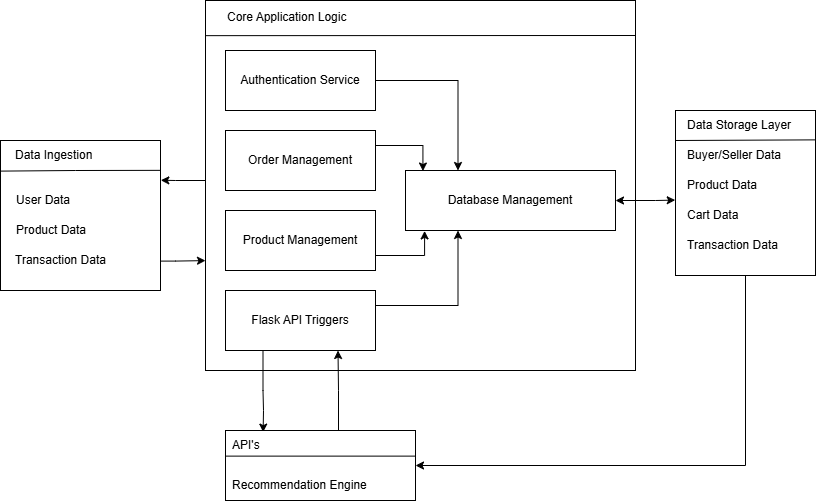

The diagram above was exported from draw.io. Its source (the exported page's mxGraphModel, read from the mxfile embedded in the PNG):
<mxGraphModel dx="875" dy="515" grid="0" gridSize="10" guides="1" tooltips="1" connect="1" arrows="1" fold="1" page="1" pageScale="1" pageWidth="850" pageHeight="1100" math="0" shadow="0">
  <root>
    <mxCell id="0" />
    <mxCell id="1" parent="0" />
    <mxCell id="yb3bacUiuo900pCPXpxX-1" value="" style="rounded=0;whiteSpace=wrap;html=1;" vertex="1" parent="1">
      <mxGeometry x="35" y="230" width="160" height="150" as="geometry" />
    </mxCell>
    <mxCell id="yb3bacUiuo900pCPXpxX-14" style="edgeStyle=orthogonalEdgeStyle;rounded=0;orthogonalLoop=1;jettySize=auto;html=1;exitX=0.001;exitY=0.438;exitDx=0;exitDy=0;exitPerimeter=0;entryX=1.002;entryY=0.265;entryDx=0;entryDy=0;entryPerimeter=0;" edge="1" parent="1" source="yb3bacUiuo900pCPXpxX-10" target="yb3bacUiuo900pCPXpxX-1">
      <mxGeometry relative="1" as="geometry">
        <mxPoint x="210" y="270" as="targetPoint" />
        <Array as="points">
          <mxPoint x="240" y="270" />
          <mxPoint x="210" y="270" />
        </Array>
      </mxGeometry>
    </mxCell>
    <mxCell id="yb3bacUiuo900pCPXpxX-10" value="" style="rounded=0;whiteSpace=wrap;html=1;" vertex="1" parent="1">
      <mxGeometry x="240" y="90" width="430" height="370" as="geometry" />
    </mxCell>
    <mxCell id="yb3bacUiuo900pCPXpxX-11" value="User Data" style="text;html=1;align=left;verticalAlign=middle;resizable=0;points=[];autosize=1;strokeColor=none;fillColor=none;" vertex="1" parent="1">
      <mxGeometry x="49" y="275" width="80" height="30" as="geometry" />
    </mxCell>
    <mxCell id="yb3bacUiuo900pCPXpxX-12" value="Product Data" style="text;html=1;align=left;verticalAlign=middle;resizable=0;points=[];autosize=1;strokeColor=none;fillColor=none;" vertex="1" parent="1">
      <mxGeometry x="49" y="305" width="90" height="30" as="geometry" />
    </mxCell>
    <mxCell id="yb3bacUiuo900pCPXpxX-13" value="Transaction Data" style="text;html=1;align=left;verticalAlign=middle;resizable=0;points=[];autosize=1;strokeColor=none;fillColor=none;" vertex="1" parent="1">
      <mxGeometry x="48" y="335" width="110" height="30" as="geometry" />
    </mxCell>
    <mxCell id="yb3bacUiuo900pCPXpxX-15" style="edgeStyle=orthogonalEdgeStyle;rounded=0;orthogonalLoop=1;jettySize=auto;html=1;exitX=1.003;exitY=0.804;exitDx=0;exitDy=0;exitPerimeter=0;entryX=0;entryY=0.703;entryDx=0;entryDy=0;entryPerimeter=0;" edge="1" parent="1" source="yb3bacUiuo900pCPXpxX-1" target="yb3bacUiuo900pCPXpxX-10">
      <mxGeometry relative="1" as="geometry">
        <mxPoint x="220" y="340" as="targetPoint" />
        <Array as="points">
          <mxPoint x="210" y="351" />
        </Array>
      </mxGeometry>
    </mxCell>
    <mxCell id="yb3bacUiuo900pCPXpxX-23" style="edgeStyle=orthogonalEdgeStyle;rounded=0;orthogonalLoop=1;jettySize=auto;html=1;exitX=1;exitY=0.5;exitDx=0;exitDy=0;entryX=0.25;entryY=0;entryDx=0;entryDy=0;" edge="1" parent="1" source="yb3bacUiuo900pCPXpxX-16" target="yb3bacUiuo900pCPXpxX-20">
      <mxGeometry relative="1" as="geometry" />
    </mxCell>
    <mxCell id="yb3bacUiuo900pCPXpxX-16" value="Authentication Service" style="rounded=0;whiteSpace=wrap;html=1;" vertex="1" parent="1">
      <mxGeometry x="260" y="140" width="150" height="60" as="geometry" />
    </mxCell>
    <mxCell id="yb3bacUiuo900pCPXpxX-17" value="Order Management" style="rounded=0;whiteSpace=wrap;html=1;" vertex="1" parent="1">
      <mxGeometry x="260" y="220" width="150" height="60" as="geometry" />
    </mxCell>
    <mxCell id="yb3bacUiuo900pCPXpxX-18" value="Product Management" style="rounded=0;whiteSpace=wrap;html=1;" vertex="1" parent="1">
      <mxGeometry x="260" y="300" width="150" height="60" as="geometry" />
    </mxCell>
    <mxCell id="yb3bacUiuo900pCPXpxX-38" style="edgeStyle=orthogonalEdgeStyle;rounded=0;orthogonalLoop=1;jettySize=auto;html=1;exitX=1;exitY=0.5;exitDx=0;exitDy=0;startArrow=classic;startFill=1;entryX=-0.002;entryY=0.543;entryDx=0;entryDy=0;entryPerimeter=0;" edge="1" parent="1" source="yb3bacUiuo900pCPXpxX-20" target="yb3bacUiuo900pCPXpxX-21">
      <mxGeometry relative="1" as="geometry">
        <mxPoint x="700" y="290" as="targetPoint" />
        <Array as="points">
          <mxPoint x="690" y="290" />
        </Array>
      </mxGeometry>
    </mxCell>
    <mxCell id="yb3bacUiuo900pCPXpxX-20" value="Database Management" style="rounded=0;whiteSpace=wrap;html=1;" vertex="1" parent="1">
      <mxGeometry x="440" y="260" width="210" height="60" as="geometry" />
    </mxCell>
    <mxCell id="yb3bacUiuo900pCPXpxX-39" style="edgeStyle=orthogonalEdgeStyle;rounded=0;orthogonalLoop=1;jettySize=auto;html=1;exitX=0.5;exitY=1;exitDx=0;exitDy=0;entryX=1;entryY=0.5;entryDx=0;entryDy=0;" edge="1" parent="1" source="yb3bacUiuo900pCPXpxX-21" target="yb3bacUiuo900pCPXpxX-33">
      <mxGeometry relative="1" as="geometry" />
    </mxCell>
    <mxCell id="yb3bacUiuo900pCPXpxX-21" value="" style="rounded=0;whiteSpace=wrap;html=1;" vertex="1" parent="1">
      <mxGeometry x="710" y="200" width="140" height="165" as="geometry" />
    </mxCell>
    <mxCell id="yb3bacUiuo900pCPXpxX-26" style="edgeStyle=orthogonalEdgeStyle;rounded=0;orthogonalLoop=1;jettySize=auto;html=1;exitX=1;exitY=0.25;exitDx=0;exitDy=0;entryX=0.25;entryY=1;entryDx=0;entryDy=0;" edge="1" parent="1" source="yb3bacUiuo900pCPXpxX-22" target="yb3bacUiuo900pCPXpxX-20">
      <mxGeometry relative="1" as="geometry" />
    </mxCell>
    <mxCell id="yb3bacUiuo900pCPXpxX-36" style="edgeStyle=orthogonalEdgeStyle;rounded=0;orthogonalLoop=1;jettySize=auto;html=1;exitX=0.25;exitY=1;exitDx=0;exitDy=0;entryX=0.198;entryY=0.023;entryDx=0;entryDy=0;entryPerimeter=0;" edge="1" parent="1" source="yb3bacUiuo900pCPXpxX-22" target="yb3bacUiuo900pCPXpxX-33">
      <mxGeometry relative="1" as="geometry">
        <mxPoint x="310" y="500" as="targetPoint" />
        <Array as="points">
          <mxPoint x="297" y="480" />
          <mxPoint x="298" y="480" />
          <mxPoint x="298" y="500" />
          <mxPoint x="298" y="500" />
        </Array>
      </mxGeometry>
    </mxCell>
    <mxCell id="yb3bacUiuo900pCPXpxX-22" value="Flask API Triggers" style="rounded=0;whiteSpace=wrap;html=1;" vertex="1" parent="1">
      <mxGeometry x="260" y="380" width="150" height="60" as="geometry" />
    </mxCell>
    <mxCell id="yb3bacUiuo900pCPXpxX-24" style="edgeStyle=orthogonalEdgeStyle;rounded=0;orthogonalLoop=1;jettySize=auto;html=1;exitX=1;exitY=0.25;exitDx=0;exitDy=0;entryX=0.083;entryY=0.009;entryDx=0;entryDy=0;entryPerimeter=0;" edge="1" parent="1" source="yb3bacUiuo900pCPXpxX-17" target="yb3bacUiuo900pCPXpxX-20">
      <mxGeometry relative="1" as="geometry" />
    </mxCell>
    <mxCell id="yb3bacUiuo900pCPXpxX-25" style="edgeStyle=orthogonalEdgeStyle;rounded=0;orthogonalLoop=1;jettySize=auto;html=1;exitX=1;exitY=0.75;exitDx=0;exitDy=0;entryX=0.091;entryY=1.007;entryDx=0;entryDy=0;entryPerimeter=0;" edge="1" parent="1" source="yb3bacUiuo900pCPXpxX-18" target="yb3bacUiuo900pCPXpxX-20">
      <mxGeometry relative="1" as="geometry">
        <mxPoint x="461" y="330" as="targetPoint" />
        <Array as="points">
          <mxPoint x="459" y="345" />
        </Array>
      </mxGeometry>
    </mxCell>
    <mxCell id="yb3bacUiuo900pCPXpxX-28" value="Buyer/Seller Data" style="text;html=1;align=left;verticalAlign=middle;resizable=0;points=[];autosize=1;strokeColor=none;fillColor=none;" vertex="1" parent="1">
      <mxGeometry x="720" y="230" width="120" height="30" as="geometry" />
    </mxCell>
    <mxCell id="yb3bacUiuo900pCPXpxX-30" value="Product Data" style="text;html=1;align=left;verticalAlign=middle;resizable=0;points=[];autosize=1;strokeColor=none;fillColor=none;" vertex="1" parent="1">
      <mxGeometry x="720" y="260" width="90" height="30" as="geometry" />
    </mxCell>
    <mxCell id="yb3bacUiuo900pCPXpxX-31" value="Cart Data" style="text;html=1;align=left;verticalAlign=middle;resizable=0;points=[];autosize=1;strokeColor=none;fillColor=none;" vertex="1" parent="1">
      <mxGeometry x="720" y="290" width="70" height="30" as="geometry" />
    </mxCell>
    <mxCell id="yb3bacUiuo900pCPXpxX-32" value="Transaction Data" style="text;html=1;align=left;verticalAlign=middle;resizable=0;points=[];autosize=1;strokeColor=none;fillColor=none;" vertex="1" parent="1">
      <mxGeometry x="720" y="320" width="110" height="30" as="geometry" />
    </mxCell>
    <mxCell id="yb3bacUiuo900pCPXpxX-37" style="edgeStyle=orthogonalEdgeStyle;rounded=0;orthogonalLoop=1;jettySize=auto;html=1;exitX=0.75;exitY=0;exitDx=0;exitDy=0;entryX=0.75;entryY=1;entryDx=0;entryDy=0;" edge="1" parent="1" source="yb3bacUiuo900pCPXpxX-33" target="yb3bacUiuo900pCPXpxX-22">
      <mxGeometry relative="1" as="geometry">
        <Array as="points">
          <mxPoint x="373" y="520" />
          <mxPoint x="373" y="480" />
        </Array>
      </mxGeometry>
    </mxCell>
    <mxCell id="yb3bacUiuo900pCPXpxX-33" value="" style="rounded=0;whiteSpace=wrap;html=1;" vertex="1" parent="1">
      <mxGeometry x="260" y="520" width="190" height="70" as="geometry" />
    </mxCell>
    <mxCell id="yb3bacUiuo900pCPXpxX-35" value="Recommendation Engine" style="text;html=1;align=left;verticalAlign=middle;resizable=0;points=[];autosize=1;strokeColor=none;fillColor=none;" vertex="1" parent="1">
      <mxGeometry x="265" y="560" width="160" height="30" as="geometry" />
    </mxCell>
    <mxCell id="yb3bacUiuo900pCPXpxX-40" value="" style="endArrow=none;html=1;rounded=0;exitX=0.002;exitY=0.204;exitDx=0;exitDy=0;entryX=0.998;entryY=0.199;entryDx=0;entryDy=0;exitPerimeter=0;entryPerimeter=0;" edge="1" parent="1" source="yb3bacUiuo900pCPXpxX-1" target="yb3bacUiuo900pCPXpxX-1">
      <mxGeometry width="50" height="50" relative="1" as="geometry">
        <mxPoint x="160" y="300" as="sourcePoint" />
        <mxPoint x="210" y="250" as="targetPoint" />
        <Array as="points">
          <mxPoint x="110" y="260" />
        </Array>
      </mxGeometry>
    </mxCell>
    <mxCell id="yb3bacUiuo900pCPXpxX-41" value="Data Ingestion&amp;nbsp;" style="text;html=1;align=left;verticalAlign=middle;resizable=0;points=[];autosize=1;strokeColor=none;fillColor=none;" vertex="1" parent="1">
      <mxGeometry x="48" y="230" width="100" height="30" as="geometry" />
    </mxCell>
    <mxCell id="yb3bacUiuo900pCPXpxX-42" value="" style="endArrow=none;html=1;rounded=0;exitX=0;exitY=0.095;exitDx=0;exitDy=0;exitPerimeter=0;" edge="1" parent="1" source="yb3bacUiuo900pCPXpxX-10">
      <mxGeometry width="50" height="50" relative="1" as="geometry">
        <mxPoint x="45" y="271" as="sourcePoint" />
        <mxPoint x="670" y="125" as="targetPoint" />
        <Array as="points" />
      </mxGeometry>
    </mxCell>
    <mxCell id="yb3bacUiuo900pCPXpxX-43" value="Core Application Logic" style="text;html=1;align=left;verticalAlign=middle;resizable=0;points=[];autosize=1;strokeColor=none;fillColor=none;" vertex="1" parent="1">
      <mxGeometry x="260" y="92" width="140" height="30" as="geometry" />
    </mxCell>
    <mxCell id="yb3bacUiuo900pCPXpxX-44" value="" style="endArrow=none;html=1;rounded=0;entryX=1.003;entryY=0.178;entryDx=0;entryDy=0;entryPerimeter=0;" edge="1" parent="1" target="yb3bacUiuo900pCPXpxX-21">
      <mxGeometry width="50" height="50" relative="1" as="geometry">
        <mxPoint x="710" y="230" as="sourcePoint" />
        <mxPoint x="690" y="170" as="targetPoint" />
      </mxGeometry>
    </mxCell>
    <mxCell id="yb3bacUiuo900pCPXpxX-45" value="Data Storage Layer" style="text;html=1;align=left;verticalAlign=middle;resizable=0;points=[];autosize=1;strokeColor=none;fillColor=none;" vertex="1" parent="1">
      <mxGeometry x="720" y="200" width="130" height="30" as="geometry" />
    </mxCell>
    <mxCell id="yb3bacUiuo900pCPXpxX-46" value="" style="endArrow=none;html=1;rounded=0;exitX=0;exitY=0.366;exitDx=0;exitDy=0;exitPerimeter=0;entryX=0.999;entryY=0.366;entryDx=0;entryDy=0;entryPerimeter=0;" edge="1" parent="1" source="yb3bacUiuo900pCPXpxX-33" target="yb3bacUiuo900pCPXpxX-33">
      <mxGeometry width="50" height="50" relative="1" as="geometry">
        <mxPoint x="370" y="530" as="sourcePoint" />
        <mxPoint x="420" y="480" as="targetPoint" />
      </mxGeometry>
    </mxCell>
    <mxCell id="yb3bacUiuo900pCPXpxX-47" value="API's" style="text;html=1;align=left;verticalAlign=middle;resizable=0;points=[];autosize=1;strokeColor=none;fillColor=none;" vertex="1" parent="1">
      <mxGeometry x="265" y="520" width="50" height="30" as="geometry" />
    </mxCell>
  </root>
</mxGraphModel>